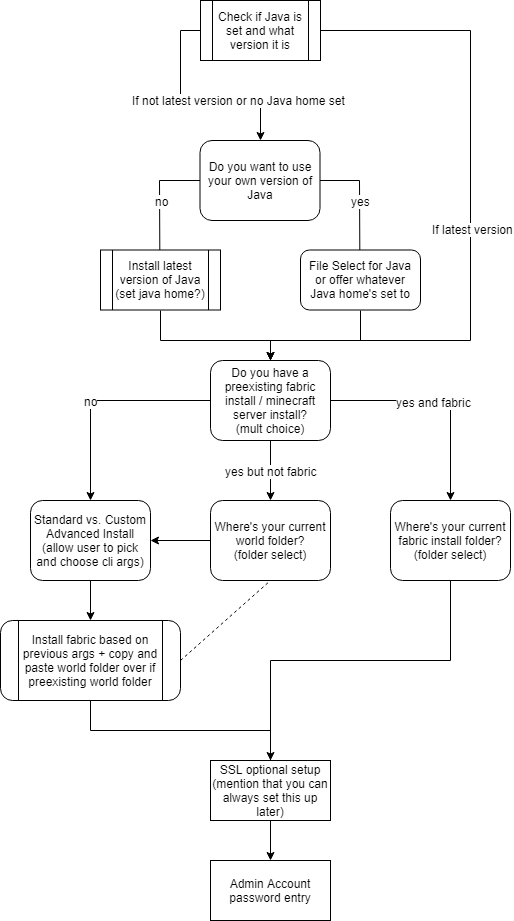

The diagram above was exported from draw.io. Its source (the exported page's mxGraphModel, read from the mxfile embedded in the PNG):
<mxGraphModel dx="1062" dy="733" grid="1" gridSize="10" guides="1" tooltips="1" connect="1" arrows="1" fold="1" page="1" pageScale="1" pageWidth="1000" pageHeight="1000" background="#ffffff" math="0" shadow="0">
  <root>
    <mxCell id="0" />
    <mxCell id="1" parent="0" />
    <mxCell id="pc2QCQenoJqS7h1vEkmT-18" style="edgeStyle=orthogonalEdgeStyle;rounded=0;orthogonalLoop=1;jettySize=auto;html=1;exitX=0;exitY=0.5;exitDx=0;exitDy=0;entryX=0.5;entryY=0;entryDx=0;entryDy=0;" parent="1" source="pc2QCQenoJqS7h1vEkmT-1" edge="1">
      <mxGeometry relative="1" as="geometry">
        <mxPoint x="329.3571428571429" y="320.28571428571433" as="targetPoint" />
      </mxGeometry>
    </mxCell>
    <mxCell id="pc2QCQenoJqS7h1vEkmT-21" value="no" style="text;html=1;resizable=0;points=[];align=center;verticalAlign=middle;labelBackgroundColor=#ffffff;" parent="pc2QCQenoJqS7h1vEkmT-18" vertex="1" connectable="0">
      <mxGeometry x="-0.3587" y="20" relative="1" as="geometry">
        <mxPoint as="offset" />
      </mxGeometry>
    </mxCell>
    <mxCell id="pc2QCQenoJqS7h1vEkmT-19" style="edgeStyle=orthogonalEdgeStyle;rounded=0;orthogonalLoop=1;jettySize=auto;html=1;entryX=0.5;entryY=0;entryDx=0;entryDy=0;" parent="1" source="pc2QCQenoJqS7h1vEkmT-1" edge="1">
      <mxGeometry relative="1" as="geometry">
        <mxPoint x="529.3571428571429" y="320.28571428571433" as="targetPoint" />
      </mxGeometry>
    </mxCell>
    <mxCell id="pc2QCQenoJqS7h1vEkmT-20" value="yes" style="text;html=1;resizable=0;points=[];align=center;verticalAlign=middle;labelBackgroundColor=#ffffff;" parent="pc2QCQenoJqS7h1vEkmT-19" vertex="1" connectable="0">
      <mxGeometry x="-0.3349" y="-20" relative="1" as="geometry">
        <mxPoint x="21" y="20" as="offset" />
      </mxGeometry>
    </mxCell>
    <mxCell id="pc2QCQenoJqS7h1vEkmT-1" value="Do you want to use your own version of Java" style="rounded=1;whiteSpace=wrap;html=1;" parent="1" vertex="1">
      <mxGeometry x="369.5" y="200" width="120" height="80" as="geometry" />
    </mxCell>
    <mxCell id="pc2QCQenoJqS7h1vEkmT-10" style="edgeStyle=orthogonalEdgeStyle;rounded=0;orthogonalLoop=1;jettySize=auto;html=1;exitX=0;exitY=0.5;exitDx=0;exitDy=0;entryX=0.5;entryY=0;entryDx=0;entryDy=0;" parent="1" source="pc2QCQenoJqS7h1vEkmT-6" target="J50gVUi_1X2r9GtIb5qx-4" edge="1">
      <mxGeometry relative="1" as="geometry">
        <mxPoint x="340" y="630" as="targetPoint" />
      </mxGeometry>
    </mxCell>
    <mxCell id="pc2QCQenoJqS7h1vEkmT-12" value="no" style="text;html=1;resizable=0;points=[];align=center;verticalAlign=middle;labelBackgroundColor=#ffffff;" parent="pc2QCQenoJqS7h1vEkmT-10" vertex="1" connectable="0">
      <mxGeometry x="-0.1111" y="6" relative="1" as="geometry">
        <mxPoint x="-22" y="-6" as="offset" />
      </mxGeometry>
    </mxCell>
    <mxCell id="pc2QCQenoJqS7h1vEkmT-22" style="edgeStyle=orthogonalEdgeStyle;rounded=0;orthogonalLoop=1;jettySize=auto;html=1;entryX=0.5;entryY=0;entryDx=0;entryDy=0;" parent="1" source="pc2QCQenoJqS7h1vEkmT-6" target="pc2QCQenoJqS7h1vEkmT-15" edge="1">
      <mxGeometry relative="1" as="geometry" />
    </mxCell>
    <mxCell id="pc2QCQenoJqS7h1vEkmT-23" value="yes and fabric&lt;br&gt;" style="text;html=1;resizable=0;points=[];align=center;verticalAlign=middle;labelBackgroundColor=#ffffff;" parent="pc2QCQenoJqS7h1vEkmT-22" vertex="1" connectable="0">
      <mxGeometry x="-0.0672" y="-1" relative="1" as="geometry">
        <mxPoint as="offset" />
      </mxGeometry>
    </mxCell>
    <mxCell id="J50gVUi_1X2r9GtIb5qx-5" style="edgeStyle=orthogonalEdgeStyle;rounded=0;orthogonalLoop=1;jettySize=auto;html=1;exitX=0.5;exitY=1;exitDx=0;exitDy=0;labelBackgroundColor=#0A0A0A;fontColor=#FFFFFF;entryX=0.5;entryY=0;entryDx=0;entryDy=0;" parent="1" source="pc2QCQenoJqS7h1vEkmT-6" target="J50gVUi_1X2r9GtIb5qx-9" edge="1">
      <mxGeometry relative="1" as="geometry">
        <mxPoint x="480" y="600" as="targetPoint" />
      </mxGeometry>
    </mxCell>
    <mxCell id="J50gVUi_1X2r9GtIb5qx-7" value="&lt;font color=&quot;#000000&quot;&gt;yes but not fabric&lt;/font&gt;" style="text;html=1;resizable=0;points=[];align=center;verticalAlign=middle;labelBackgroundColor=#ffffff;fontColor=#FFFFFF;" parent="J50gVUi_1X2r9GtIb5qx-5" vertex="1" connectable="0">
      <mxGeometry x="0.3333" relative="1" as="geometry">
        <mxPoint y="-10" as="offset" />
      </mxGeometry>
    </mxCell>
    <mxCell id="pc2QCQenoJqS7h1vEkmT-6" value="Do you have a preexisting fabric install / minecraft server install?&lt;br&gt;(mult choice)&lt;br&gt;" style="rounded=1;whiteSpace=wrap;html=1;" parent="1" vertex="1">
      <mxGeometry x="380" y="420" width="120" height="80" as="geometry" />
    </mxCell>
    <mxCell id="fZL5gKWOTUiVOR74DQvz-3" style="edgeStyle=orthogonalEdgeStyle;rounded=0;orthogonalLoop=1;jettySize=auto;html=1;entryX=1;entryY=0.5;entryDx=0;entryDy=0;" edge="1" parent="1" source="pc2QCQenoJqS7h1vEkmT-15" target="fZL5gKWOTUiVOR74DQvz-1">
      <mxGeometry relative="1" as="geometry">
        <Array as="points">
          <mxPoint x="620" y="720" />
          <mxPoint x="440" y="720" />
          <mxPoint x="440" y="850" />
        </Array>
      </mxGeometry>
    </mxCell>
    <mxCell id="pc2QCQenoJqS7h1vEkmT-15" value="Where's your current fabric install folder? (folder select)" style="rounded=1;whiteSpace=wrap;html=1;" parent="1" vertex="1">
      <mxGeometry x="560" y="560" width="120" height="80" as="geometry" />
    </mxCell>
    <mxCell id="pc2QCQenoJqS7h1vEkmT-28" style="edgeStyle=orthogonalEdgeStyle;rounded=0;orthogonalLoop=1;jettySize=auto;html=1;exitX=1;exitY=0.5;exitDx=0;exitDy=0;" parent="1" source="pc2QCQenoJqS7h1vEkmT-26" edge="1">
      <mxGeometry relative="1" as="geometry">
        <mxPoint x="440" y="420" as="targetPoint" />
        <Array as="points">
          <mxPoint x="640" y="90" />
          <mxPoint x="640" y="400" />
          <mxPoint x="440" y="400" />
        </Array>
      </mxGeometry>
    </mxCell>
    <mxCell id="pc2QCQenoJqS7h1vEkmT-29" value="If latest version" style="text;html=1;resizable=0;points=[];align=center;verticalAlign=middle;labelBackgroundColor=#ffffff;" parent="pc2QCQenoJqS7h1vEkmT-28" vertex="1" connectable="0">
      <mxGeometry x="-0.0897" y="-38" relative="1" as="geometry">
        <mxPoint x="40" y="38" as="offset" />
      </mxGeometry>
    </mxCell>
    <mxCell id="pc2QCQenoJqS7h1vEkmT-30" style="edgeStyle=orthogonalEdgeStyle;rounded=0;orthogonalLoop=1;jettySize=auto;html=1;exitX=0;exitY=0.5;exitDx=0;exitDy=0;" parent="1" source="pc2QCQenoJqS7h1vEkmT-26" target="pc2QCQenoJqS7h1vEkmT-1" edge="1">
      <mxGeometry relative="1" as="geometry" />
    </mxCell>
    <mxCell id="pc2QCQenoJqS7h1vEkmT-35" value="If not latest version or no Java home set" style="text;html=1;resizable=0;points=[];align=center;verticalAlign=middle;labelBackgroundColor=#ffffff;" parent="pc2QCQenoJqS7h1vEkmT-30" vertex="1" connectable="0">
      <mxGeometry x="0.4092" y="1" relative="1" as="geometry">
        <mxPoint as="offset" />
      </mxGeometry>
    </mxCell>
    <mxCell id="pc2QCQenoJqS7h1vEkmT-26" value="Check if Java is set and what version it is" style="shape=process;whiteSpace=wrap;html=1;backgroundOutline=1;" parent="1" vertex="1">
      <mxGeometry x="370" y="60" width="120" height="60" as="geometry" />
    </mxCell>
    <mxCell id="J50gVUi_1X2r9GtIb5qx-1" style="edgeStyle=orthogonalEdgeStyle;rounded=0;orthogonalLoop=1;jettySize=auto;html=1;exitX=0.5;exitY=1;exitDx=0;exitDy=0;labelBackgroundColor=#0A0A0A;fontColor=#FFFFFF;" parent="1" source="pc2QCQenoJqS7h1vEkmT-32" edge="1">
      <mxGeometry relative="1" as="geometry">
        <mxPoint x="440" y="420" as="targetPoint" />
        <Array as="points">
          <mxPoint x="530" y="400" />
          <mxPoint x="440" y="400" />
        </Array>
      </mxGeometry>
    </mxCell>
    <mxCell id="pc2QCQenoJqS7h1vEkmT-32" value="&lt;span&gt;File Select for Java or offer whatever Java home's set to&lt;/span&gt;" style="rounded=1;whiteSpace=wrap;html=1;" parent="1" vertex="1">
      <mxGeometry x="470" y="309.5" width="120" height="60" as="geometry" />
    </mxCell>
    <mxCell id="J50gVUi_1X2r9GtIb5qx-2" style="edgeStyle=orthogonalEdgeStyle;rounded=0;orthogonalLoop=1;jettySize=auto;html=1;exitX=0.5;exitY=1;exitDx=0;exitDy=0;labelBackgroundColor=#0A0A0A;fontColor=#FFFFFF;" parent="1" source="pc2QCQenoJqS7h1vEkmT-33" edge="1">
      <mxGeometry relative="1" as="geometry">
        <mxPoint x="440" y="420" as="targetPoint" />
        <Array as="points">
          <mxPoint x="330" y="400" />
          <mxPoint x="440" y="400" />
        </Array>
      </mxGeometry>
    </mxCell>
    <mxCell id="pc2QCQenoJqS7h1vEkmT-33" value="Install latest version of Java (set java home?)" style="shape=process;whiteSpace=wrap;html=1;backgroundOutline=1;" parent="1" vertex="1">
      <mxGeometry x="270" y="309.5" width="120" height="60" as="geometry" />
    </mxCell>
    <mxCell id="J50gVUi_1X2r9GtIb5qx-13" style="edgeStyle=orthogonalEdgeStyle;rounded=0;orthogonalLoop=1;jettySize=auto;html=1;exitX=0.5;exitY=1;exitDx=0;exitDy=0;labelBackgroundColor=#0A0A0A;fontColor=#FFFFFF;" parent="1" source="J50gVUi_1X2r9GtIb5qx-4" target="J50gVUi_1X2r9GtIb5qx-11" edge="1">
      <mxGeometry relative="1" as="geometry" />
    </mxCell>
    <mxCell id="J50gVUi_1X2r9GtIb5qx-4" value="Standard vs. Custom Advanced Install (allow user to pick and choose cli args)" style="rounded=1;whiteSpace=wrap;html=1;" parent="1" vertex="1">
      <mxGeometry x="200" y="560" width="120" height="80" as="geometry" />
    </mxCell>
    <mxCell id="J50gVUi_1X2r9GtIb5qx-9" value="Where's your current world folder?&lt;br&gt;(folder select)&lt;br&gt;" style="rounded=1;whiteSpace=wrap;html=1;" parent="1" vertex="1">
      <mxGeometry x="380" y="560" width="120" height="80" as="geometry" />
    </mxCell>
    <mxCell id="J50gVUi_1X2r9GtIb5qx-10" value="" style="endArrow=classic;html=1;labelBackgroundColor=#0A0A0A;fontColor=#FFFFFF;exitX=0;exitY=0.5;exitDx=0;exitDy=0;entryX=1;entryY=0.5;entryDx=0;entryDy=0;" parent="1" source="J50gVUi_1X2r9GtIb5qx-9" target="J50gVUi_1X2r9GtIb5qx-4" edge="1">
      <mxGeometry width="50" height="50" relative="1" as="geometry">
        <mxPoint x="200" y="710" as="sourcePoint" />
        <mxPoint x="250" y="660" as="targetPoint" />
      </mxGeometry>
    </mxCell>
    <mxCell id="fZL5gKWOTUiVOR74DQvz-2" style="edgeStyle=orthogonalEdgeStyle;rounded=0;orthogonalLoop=1;jettySize=auto;html=1;exitX=0.5;exitY=1;exitDx=0;exitDy=0;" edge="1" parent="1" source="J50gVUi_1X2r9GtIb5qx-11" target="fZL5gKWOTUiVOR74DQvz-1">
      <mxGeometry relative="1" as="geometry" />
    </mxCell>
    <mxCell id="J50gVUi_1X2r9GtIb5qx-11" value="Install fabric based on previous args + copy and paste world folder over if preexisting world folder" style="shape=process;whiteSpace=wrap;html=1;backgroundOutline=1;rounded=1;" parent="1" vertex="1">
      <mxGeometry x="170" y="680" width="180" height="80" as="geometry" />
    </mxCell>
    <mxCell id="J50gVUi_1X2r9GtIb5qx-12" value="" style="endArrow=none;dashed=1;html=1;labelBackgroundColor=#0A0A0A;fontColor=#FFFFFF;entryX=0.5;entryY=1;entryDx=0;entryDy=0;exitX=1;exitY=0.5;exitDx=0;exitDy=0;" parent="1" source="J50gVUi_1X2r9GtIb5qx-11" target="J50gVUi_1X2r9GtIb5qx-9" edge="1">
      <mxGeometry width="50" height="50" relative="1" as="geometry">
        <mxPoint x="200" y="810" as="sourcePoint" />
        <mxPoint x="250" y="760" as="targetPoint" />
      </mxGeometry>
    </mxCell>
    <mxCell id="fZL5gKWOTUiVOR74DQvz-5" style="edgeStyle=orthogonalEdgeStyle;rounded=0;orthogonalLoop=1;jettySize=auto;html=1;exitX=0.5;exitY=1;exitDx=0;exitDy=0;entryX=0.5;entryY=0;entryDx=0;entryDy=0;" edge="1" parent="1" source="fZL5gKWOTUiVOR74DQvz-1" target="fZL5gKWOTUiVOR74DQvz-4">
      <mxGeometry relative="1" as="geometry" />
    </mxCell>
    <mxCell id="fZL5gKWOTUiVOR74DQvz-1" value="SSL optional setup&lt;br&gt;(mention that you can always set this up later)&lt;br&gt;" style="rounded=0;whiteSpace=wrap;html=1;" vertex="1" parent="1">
      <mxGeometry x="380" y="820" width="120" height="60" as="geometry" />
    </mxCell>
    <mxCell id="fZL5gKWOTUiVOR74DQvz-4" value="Admin Account password entry" style="rounded=0;whiteSpace=wrap;html=1;" vertex="1" parent="1">
      <mxGeometry x="380" y="920" width="120" height="60" as="geometry" />
    </mxCell>
  </root>
</mxGraphModel>